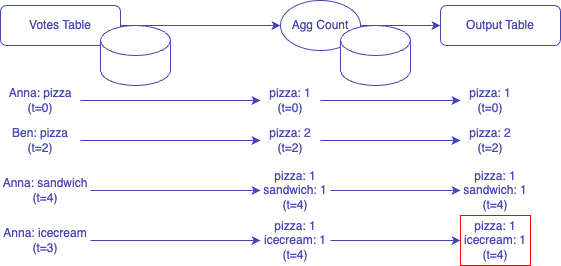

The diagram above was exported from draw.io. Its source (the exported page's mxGraphModel, read from the mxfile embedded in the PNG):
<mxGraphModel dx="524" dy="997" grid="1" gridSize="10" guides="1" tooltips="1" connect="1" arrows="1" fold="1" page="1" pageScale="1" pageWidth="1169" pageHeight="827" math="0" shadow="0">
  <root>
    <mxCell id="0" />
    <mxCell id="1" parent="0" />
    <mxCell id="9iJV0XE2zEEoffiEE522-6" style="edgeStyle=orthogonalEdgeStyle;rounded=0;orthogonalLoop=1;jettySize=auto;html=1;entryX=0;entryY=0.5;entryDx=0;entryDy=0;strokeColor=#4747B3;" parent="1" source="9iJV0XE2zEEoffiEE522-1" target="9iJV0XE2zEEoffiEE522-2" edge="1">
      <mxGeometry relative="1" as="geometry" />
    </mxCell>
    <mxCell id="9iJV0XE2zEEoffiEE522-1" value="&lt;div&gt;&lt;font color=&quot;#4747b3&quot;&gt;Votes Table&lt;/font&gt;&lt;/div&gt;" style="rounded=1;whiteSpace=wrap;html=1;strokeColor=#4747B3;fontColor=#006600;" parent="1" vertex="1">
      <mxGeometry x="80" y="160" width="120" height="40" as="geometry" />
    </mxCell>
    <mxCell id="9iJV0XE2zEEoffiEE522-7" style="edgeStyle=orthogonalEdgeStyle;rounded=0;orthogonalLoop=1;jettySize=auto;html=1;entryX=0;entryY=0.5;entryDx=0;entryDy=0;strokeColor=#4747B3;" parent="1" source="9iJV0XE2zEEoffiEE522-2" target="9iJV0XE2zEEoffiEE522-3" edge="1">
      <mxGeometry relative="1" as="geometry" />
    </mxCell>
    <mxCell id="9iJV0XE2zEEoffiEE522-2" value="&lt;font color=&quot;#4747b3&quot;&gt;Agg Count&lt;/font&gt;" style="ellipse;whiteSpace=wrap;html=1;strokeColor=#4747B3;" parent="1" vertex="1">
      <mxGeometry x="360" y="155" width="80" height="50" as="geometry" />
    </mxCell>
    <mxCell id="9iJV0XE2zEEoffiEE522-3" value="&lt;font color=&quot;#4747b3&quot;&gt;Output Table&lt;/font&gt;" style="rounded=1;whiteSpace=wrap;html=1;strokeColor=#4747B3;" parent="1" vertex="1">
      <mxGeometry x="520" y="160" width="120" height="40" as="geometry" />
    </mxCell>
    <mxCell id="9iJV0XE2zEEoffiEE522-12" style="edgeStyle=orthogonalEdgeStyle;rounded=0;orthogonalLoop=1;jettySize=auto;html=1;entryX=0;entryY=0.5;entryDx=0;entryDy=0;fontColor=#4747B3;strokeColor=#4747B3;" parent="1" source="9iJV0XE2zEEoffiEE522-10" target="9iJV0XE2zEEoffiEE522-11" edge="1">
      <mxGeometry relative="1" as="geometry" />
    </mxCell>
    <mxCell id="9iJV0XE2zEEoffiEE522-10" value="Anna: pizza&lt;div&gt;(t=0)&lt;/div&gt;" style="text;html=1;align=center;verticalAlign=middle;whiteSpace=wrap;rounded=0;fontColor=#4747B3;" parent="1" vertex="1">
      <mxGeometry x="80" y="240" width="80" height="30" as="geometry" />
    </mxCell>
    <mxCell id="PhoatosG5f0lcvTE_eAN-5" style="edgeStyle=orthogonalEdgeStyle;rounded=0;orthogonalLoop=1;jettySize=auto;html=1;entryX=0;entryY=0.5;entryDx=0;entryDy=0;strokeColor=#4747B3;" parent="1" source="9iJV0XE2zEEoffiEE522-11" target="PhoatosG5f0lcvTE_eAN-4" edge="1">
      <mxGeometry relative="1" as="geometry" />
    </mxCell>
    <mxCell id="9iJV0XE2zEEoffiEE522-11" value="pizza: 1&lt;div&gt;(t=0)&lt;/div&gt;" style="text;html=1;align=center;verticalAlign=middle;whiteSpace=wrap;rounded=0;fontColor=#4747B3;" parent="1" vertex="1">
      <mxGeometry x="340" y="240" width="60" height="30" as="geometry" />
    </mxCell>
    <mxCell id="PhoatosG5f0lcvTE_eAN-1" value="" style="shape=cylinder3;whiteSpace=wrap;html=1;boundedLbl=1;backgroundOutline=1;size=15;strokeColor=#4747B3;" parent="1" vertex="1">
      <mxGeometry x="180" y="180" width="70" height="60" as="geometry" />
    </mxCell>
    <mxCell id="PhoatosG5f0lcvTE_eAN-4" value="pizza: 1&lt;div&gt;(t=0)&lt;/div&gt;" style="text;html=1;align=center;verticalAlign=middle;whiteSpace=wrap;rounded=0;fontColor=#4747B3;" parent="1" vertex="1">
      <mxGeometry x="540" y="240" width="60" height="30" as="geometry" />
    </mxCell>
    <mxCell id="PhoatosG5f0lcvTE_eAN-6" style="edgeStyle=orthogonalEdgeStyle;rounded=0;orthogonalLoop=1;jettySize=auto;html=1;entryX=0;entryY=0.5;entryDx=0;entryDy=0;fontColor=#4747B3;strokeColor=#4747B3;" parent="1" source="PhoatosG5f0lcvTE_eAN-7" target="PhoatosG5f0lcvTE_eAN-9" edge="1">
      <mxGeometry relative="1" as="geometry" />
    </mxCell>
    <mxCell id="PhoatosG5f0lcvTE_eAN-7" value="Ben: pizza&lt;div&gt;(t=2)&lt;/div&gt;" style="text;html=1;align=center;verticalAlign=middle;whiteSpace=wrap;rounded=0;fontColor=#4747B3;" parent="1" vertex="1">
      <mxGeometry x="80" y="280" width="80" height="30" as="geometry" />
    </mxCell>
    <mxCell id="PhoatosG5f0lcvTE_eAN-8" style="edgeStyle=orthogonalEdgeStyle;rounded=0;orthogonalLoop=1;jettySize=auto;html=1;entryX=0;entryY=0.5;entryDx=0;entryDy=0;strokeColor=#4747B3;" parent="1" source="PhoatosG5f0lcvTE_eAN-9" target="PhoatosG5f0lcvTE_eAN-10" edge="1">
      <mxGeometry relative="1" as="geometry" />
    </mxCell>
    <mxCell id="PhoatosG5f0lcvTE_eAN-9" value="pizza: 2&lt;div&gt;(t=2)&lt;/div&gt;" style="text;html=1;align=center;verticalAlign=middle;whiteSpace=wrap;rounded=0;fontColor=#4747B3;" parent="1" vertex="1">
      <mxGeometry x="340" y="280" width="60" height="30" as="geometry" />
    </mxCell>
    <mxCell id="PhoatosG5f0lcvTE_eAN-10" value="pizza: 2&lt;div&gt;(t=2)&lt;/div&gt;" style="text;html=1;align=center;verticalAlign=middle;whiteSpace=wrap;rounded=0;fontColor=#4747B3;" parent="1" vertex="1">
      <mxGeometry x="540" y="280" width="60" height="30" as="geometry" />
    </mxCell>
    <mxCell id="PhoatosG5f0lcvTE_eAN-11" style="edgeStyle=orthogonalEdgeStyle;rounded=0;orthogonalLoop=1;jettySize=auto;html=1;entryX=0;entryY=0.5;entryDx=0;entryDy=0;fontColor=#4747B3;strokeColor=#4747B3;" parent="1" source="PhoatosG5f0lcvTE_eAN-12" target="PhoatosG5f0lcvTE_eAN-14" edge="1">
      <mxGeometry relative="1" as="geometry" />
    </mxCell>
    <mxCell id="PhoatosG5f0lcvTE_eAN-12" value="Anna: sandwich&lt;div&gt;(t=4)&lt;/div&gt;" style="text;html=1;align=center;verticalAlign=middle;whiteSpace=wrap;rounded=0;fontColor=#4747B3;" parent="1" vertex="1">
      <mxGeometry x="80" y="330" width="90" height="30" as="geometry" />
    </mxCell>
    <mxCell id="PhoatosG5f0lcvTE_eAN-13" style="edgeStyle=orthogonalEdgeStyle;rounded=0;orthogonalLoop=1;jettySize=auto;html=1;entryX=0;entryY=0.5;entryDx=0;entryDy=0;strokeColor=#4747B3;" parent="1" source="PhoatosG5f0lcvTE_eAN-14" target="PhoatosG5f0lcvTE_eAN-15" edge="1">
      <mxGeometry relative="1" as="geometry" />
    </mxCell>
    <mxCell id="PhoatosG5f0lcvTE_eAN-14" value="pizza: 1&lt;div&gt;sandwich: 1&lt;br&gt;&lt;div&gt;(t=4)&lt;/div&gt;&lt;/div&gt;" style="text;html=1;align=center;verticalAlign=middle;whiteSpace=wrap;rounded=0;fontColor=#4747B3;" parent="1" vertex="1">
      <mxGeometry x="340" y="330" width="70" height="30" as="geometry" />
    </mxCell>
    <mxCell id="PhoatosG5f0lcvTE_eAN-15" value="pizza: 1&lt;div&gt;sandwich: 1&lt;br&gt;&lt;div&gt;(t=4)&lt;/div&gt;&lt;/div&gt;" style="text;html=1;align=center;verticalAlign=middle;whiteSpace=wrap;rounded=0;fontColor=#4747B3;" parent="1" vertex="1">
      <mxGeometry x="540" y="330" width="70" height="30" as="geometry" />
    </mxCell>
    <mxCell id="PhoatosG5f0lcvTE_eAN-16" value="" style="shape=cylinder3;whiteSpace=wrap;html=1;boundedLbl=1;backgroundOutline=1;size=15;strokeColor=#4747B3;" parent="1" vertex="1">
      <mxGeometry x="420" y="180" width="70" height="60" as="geometry" />
    </mxCell>
    <mxCell id="iLOuuInMfNiJSb3BjqJo-1" style="edgeStyle=orthogonalEdgeStyle;rounded=0;orthogonalLoop=1;jettySize=auto;html=1;entryX=0;entryY=0.5;entryDx=0;entryDy=0;fontColor=#4747B3;strokeColor=#4747B3;" parent="1" source="iLOuuInMfNiJSb3BjqJo-2" target="iLOuuInMfNiJSb3BjqJo-4" edge="1">
      <mxGeometry relative="1" as="geometry" />
    </mxCell>
    <mxCell id="iLOuuInMfNiJSb3BjqJo-2" value="Anna: icecream&lt;div&gt;(t=3)&lt;/div&gt;" style="text;html=1;align=center;verticalAlign=middle;whiteSpace=wrap;rounded=0;fontColor=#4747B3;" parent="1" vertex="1">
      <mxGeometry x="80" y="380" width="90" height="30" as="geometry" />
    </mxCell>
    <mxCell id="iLOuuInMfNiJSb3BjqJo-3" style="edgeStyle=orthogonalEdgeStyle;rounded=0;orthogonalLoop=1;jettySize=auto;html=1;entryX=0;entryY=0.5;entryDx=0;entryDy=0;strokeColor=#4747B3;" parent="1" source="iLOuuInMfNiJSb3BjqJo-4" target="iLOuuInMfNiJSb3BjqJo-5" edge="1">
      <mxGeometry relative="1" as="geometry" />
    </mxCell>
    <mxCell id="iLOuuInMfNiJSb3BjqJo-4" value="pizza: 1&lt;div&gt;icecream: 1&lt;br&gt;&lt;div&gt;(t=4)&lt;/div&gt;&lt;/div&gt;" style="text;html=1;align=center;verticalAlign=middle;whiteSpace=wrap;rounded=0;fontColor=#4747B3;" parent="1" vertex="1">
      <mxGeometry x="340" y="380" width="70" height="30" as="geometry" />
    </mxCell>
    <mxCell id="iLOuuInMfNiJSb3BjqJo-5" value="pizza: 1&lt;div&gt;icecream: 1&lt;br&gt;&lt;div&gt;(t=4)&lt;/div&gt;&lt;/div&gt;" style="text;html=1;align=center;verticalAlign=middle;whiteSpace=wrap;rounded=0;fontColor=#4747B3;strokeColor=#FF0000;" parent="1" vertex="1">
      <mxGeometry x="540" y="370" width="70" height="50" as="geometry" />
    </mxCell>
  </root>
</mxGraphModel>